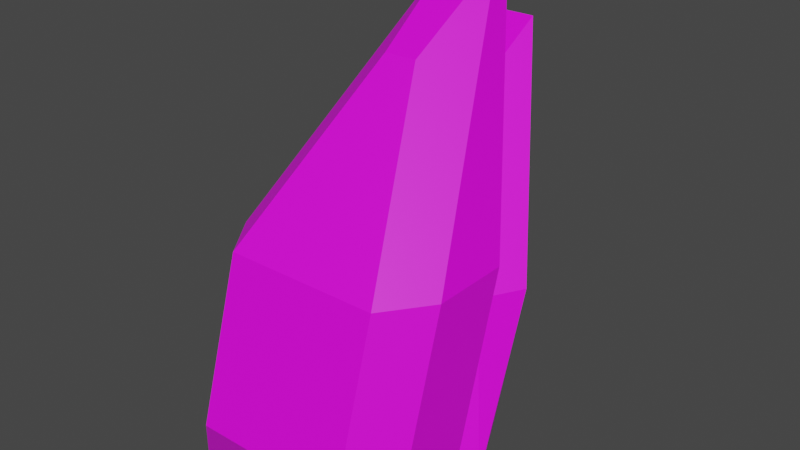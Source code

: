 # Source: volcano_rock1.blend  (saved by Blender 2.83.18; exported with 4.5.12 LTS)
import bpy
from mathutils import Matrix  # noqa: F401  (used for matrix-valued properties, if any)

bpy.ops.wm.read_factory_settings(use_empty=True)
scene = bpy.context.scene
scene.name = 'Scene'

# ---- collections
col_collection = bpy.data.collections.new('Collection'); scene.collection.children.link(col_collection)

# ---- images (referenced by path relative to the original .blend; pixels are not part of the script)
import os
ASSET_DIR = os.environ.get("B2B_ASSET_DIR", "")  # directory of the original .blend (textures are referenced by path, not embedded)
HERE = os.path.dirname(os.path.abspath(__file__))  # packed textures are extracted next to this script under _unpacked/

def load_image(name, relpath, width, height, colorspace="sRGB"):
    """Load a texture the original file referenced (path relative to the .blend, or extracted next to this script)."""
    p = next((c for c in (os.path.join(HERE, relpath), os.path.join(ASSET_DIR, relpath)) if relpath and os.path.exists(c)), "")
    if p:
        img = bpy.data.images.load(p, check_existing=True)
        img.name = name
    else:  # same state as the original file: an image datablock whose file is absent (Cycles renders it pink)
        img = bpy.data.images.new(name, width, height)
        img.source = "FILE"
        img.filepath = "//" + (relpath or name)
    img.colorspace_settings.name = colorspace
    return img
img_volcano_rock1 = load_image('volcano rock1', 'volcano rock1.png', 1024, 1024, 'sRGB')

# ---- materials (node trees are filled in below, after node groups)
mat_material_001 = bpy.data.materials.new('Material.001')
mat_material_001.use_transparent_shadow = False

# ---- material node trees
mat_material_001.use_nodes = True; mat_material_001.node_tree.nodes.clear()
_N = mat_material_001.node_tree.nodes; _L = mat_material_001.node_tree.links
n0 = _N.new('ShaderNodeBsdfPrincipled'); n0.name = 'Principled BSDF'; n0.location = (10, 300)
n0.distribution = 'GGX'
n0.subsurface_method = 'BURLEY'
n0.inputs[3].default_value = 1.45
n0.inputs[27].default_value = (0.0, 0.0, 0.0, 1.0)
n0.inputs[28].default_value = 1.0
n1 = _N.new('ShaderNodeOutputMaterial'); n1.name = 'Material Output'; n1.location = (300, 300)
n2 = _N.new('ShaderNodeTexImage'); n2.name = 'Image Texture'; n2.location = (-280, 280)
n2.image = img_volcano_rock1
_L.new(n0.outputs[0], n1.inputs[0])
_L.new(n2.outputs[0], n0.inputs[0])
n1.is_active_output = True

# ---- world
world_world = bpy.data.worlds.new('World'); scene.world = world_world
world_world.use_nodes = True; world_world.node_tree.nodes.clear()
_N = world_world.node_tree.nodes; _L = world_world.node_tree.links
n0 = _N.new('ShaderNodeOutputWorld'); n0.name = 'World Output'; n0.location = (300, 300)
n1 = _N.new('ShaderNodeBackground'); n1.name = 'Background'; n1.location = (10, 300)
n1.inputs[0].default_value = (0.05088, 0.05088, 0.05088, 1.0)
_L.new(n1.outputs[0], n0.inputs[0])
n0.is_active_output = True
world_world.color = (0.05088, 0.05088, 0.05088)
world_world.use_sun_shadow = False
world_world.sun_shadow_jitter_overblur = 0.0

# ---- meshes
me_cube_001 = bpy.data.meshes.new('Cube.001')
me_cube_001.from_pydata([(-1.0, -0.3557, -1.0), (-1.0, 0.2432, 1.0), (-1.0, 0.3557, -1.0), (-1.0, 0.9546, 1.0), (1.0, -0.3557, -1.0), (1.0, 0.2432, 1.0), (1.0, 0.3557, -1.0), (1.0, 0.9546, 1.0), (-1.0, 0.0, -1.0), (-1.0, 0.6134, 1.0), (1.0, 0.0, -1.0), (1.0, 0.6134, 1.0), (-0.208, 1.971, 3.021), (-0.208, 2.045, 3.021), (0.208, 2.045, 3.021), (0.208, 1.971, 3.021), (0.208, 1.897, 3.021), (-0.208, 1.897, 3.021), (-0.7259, 1.084, 0.5536), (-0.7259, 0.6491, -0.9973), (0.7259, 0.6491, -0.9973), (0.7259, 1.084, 0.5536), (-0.151, 1.875, 2.02), (0.151, 1.875, 2.02), (-0.9295, 1.458, 0.5522), (-0.9295, 0.9013, -1.005), (0.9295, 0.9013, -1.005), (0.9295, 1.458, 0.5522), (-0.1934, 2.472, 2.431), (0.1934, 2.472, 2.431), (-0.6539, 1.855, 0.5541), (-0.6539, 1.463, -1.002), (0.6539, 1.463, -1.002), (0.6539, 1.855, 0.5541), (-0.136, 2.568, 1.875), (0.136, 2.568, 1.875), (-0.7025, -0.5908, -0.4029), (-0.7025, -0.1701, 1.002), (0.7025, -0.1701, 1.002), (0.7025, -0.5908, -0.4029), (0.1461, 0.9919, 2.422), (-0.1461, 0.9919, 2.422)], [], [(8, 9, 3, 2), (2, 3, 18, 19), (10, 11, 5, 4), (17, 1, 37, 41), (8, 10, 4, 0), (14, 7, 21, 23), (4, 5, 38, 39), (2, 6, 10, 8), (6, 7, 11, 10), (0, 1, 9, 8), (15, 12, 17, 16), (14, 13, 12, 15), (5, 11, 15, 16), (11, 7, 14, 15), (9, 1, 17, 12), (3, 9, 12, 13), (23, 21, 27, 29), (20, 19, 25, 26), (13, 14, 23, 22), (3, 13, 22, 18), (7, 6, 20, 21), (6, 2, 19, 20), (24, 28, 34, 30), (25, 24, 30, 31), (22, 23, 29, 28), (19, 18, 24, 25), (18, 22, 28, 24), (21, 20, 26, 27), (31, 30, 33, 32), (33, 30, 34, 35), (27, 26, 32, 33), (26, 25, 31, 32), (29, 27, 33, 35), (28, 29, 35, 34), (39, 38, 37, 36), (37, 38, 40, 41), (5, 16, 40, 38), (16, 17, 41, 40), (1, 0, 36, 37), (0, 4, 39, 36)])
_uv = me_cube_001.uv_layers.new(name='UVMap')
_uv.uv.foreach_set('vector', [0.375, 0.125, 0.625, 0.125, 0.625, 0.25, 0.375, 0.25, 0.375, 0.25, 0.625, 0.25, 0.625, 0.25, 0.375, 0.25, 0.375, 0.625, 0.625, 0.625, 0.625, 0.75, 0.375, 0.75, 0.625, 0.0, 0.625, 0.0, 0.625, 0.0, 0.625, 0.0, 0.125, 0.625, 0.375, 0.625, 0.375, 0.75, 0.125, 0.75, 0.625, 0.5, 0.625, 0.5, 0.625, 0.5, 0.625, 0.5, 0.375, 0.75, 0.625, 0.75, 0.625, 0.75, 0.375, 0.75, 0.125, 0.5, 0.375, 0.5, 0.375, 0.625, 0.125, 0.625, 0.375, 0.5, 0.625, 0.5, 0.625, 0.625, 0.375, 0.625, 0.375, 0.0, 0.625, 0.0, 0.625, 0.125, 0.375, 0.125, 0.625, 0.625, 0.875, 0.625, 0.875, 0.75, 0.625, 0.75, 0.625, 0.5, 0.875, 0.5, 0.875, 0.625, 0.625, 0.625, 0.625, 0.75, 0.625, 0.625, 0.625, 0.625, 0.625, 0.75, 0.625, 0.625, 0.625, 0.5, 0.625, 0.5, 0.625, 0.625, 0.625, 0.125, 0.625, 0.0, 0.625, 0.0, 0.625, 0.125, 0.625, 0.25, 0.625, 0.125, 0.625, 0.125, 0.625, 0.25, 0.625, 0.5, 0.625, 0.5, 0.625, 0.5, 0.625, 0.5, 0.375, 0.5, 0.125, 0.5, 0.125, 0.5, 0.375, 0.5, 0.875, 0.5, 0.625, 0.5, 0.625, 0.5, 0.875, 0.5, 0.625, 0.25, 0.625, 0.25, 0.625, 0.25, 0.625, 0.25, 0.625, 0.5, 0.375, 0.5, 0.375, 0.5, 0.625, 0.5, 0.375, 0.5, 0.125, 0.5, 0.125, 0.5, 0.375, 0.5, 0.625, 0.25, 0.625, 0.25, 0.625, 0.25, 0.625, 0.25, 0.375, 0.25, 0.625, 0.25, 0.625, 0.25, 0.375, 0.25, 0.875, 0.5, 0.625, 0.5, 0.625, 0.5, 0.875, 0.5, 0.375, 0.25, 0.625, 0.25, 0.625, 0.25, 0.375, 0.25, 0.625, 0.25, 0.625, 0.25, 0.625, 0.25, 0.625, 0.25, 0.625, 0.5, 0.375, 0.5, 0.375, 0.5, 0.625, 0.5, 0.375, 0.25, 0.625, 0.25, 0.625, 0.5, 0.375, 0.5, 0.625, 0.5, 0.625, 0.25, 0.625, 0.25, 0.625, 0.5, 0.625, 0.5, 0.375, 0.5, 0.375, 0.5, 0.625, 0.5, 0.375, 0.5, 0.125, 0.5, 0.125, 0.5, 0.375, 0.5, 0.625, 0.5, 0.625, 0.5, 0.625, 0.5, 0.625, 0.5, 0.875, 0.5, 0.625, 0.5, 0.625, 0.5, 0.875, 0.5, 0.375, 0.75, 0.625, 0.75, 0.625, 1.0, 0.375, 1.0, 0.625, 1.0, 0.625, 0.75, 0.625, 0.75, 0.625, 1.0, 0.625, 0.75, 0.625, 0.75, 0.625, 0.75, 0.625, 0.75, 0.625, 0.75, 0.875, 0.75, 0.875, 0.75, 0.625, 0.75, 0.625, 0.0, 0.375, 0.0, 0.375, 0.0, 0.625, 0.0, 0.125, 0.75, 0.375, 0.75, 0.375, 0.75, 0.125, 0.75])
me_cube_001.materials.append(mat_material_001)
me_cube_001.use_remesh_fix_poles = True
me_cube_001.use_remesh_preserve_attributes = False
me_cube_001.use_mirror_vertex_groups = False
me_cube_001.update()

# ---- objects
ob_cube = bpy.data.objects.new('Cube', me_cube_001)

# ---- transforms, parenting, visibility, modifiers, constraints
ob_cube.location = (0.0, 0.0, 0.0)
ob_cube.lineart.crease_threshold = 0.0

# ---- collection membership
col_collection.objects.link(ob_cube)

# ---- scene / render settings (as saved in the file)
scene.frame_start = 1; scene.frame_end = 250; scene.frame_set(1)
scene.render.engine = 'BLENDER_EEVEE_NEXT'
scene.cycles.use_denoising = False
scene.cycles.samples = 128
scene.cycles.sampling_pattern = 'TABULATED_SOBOL'
scene.cycles.use_adaptive_sampling = False
scene.cycles.use_light_tree = False
scene.view_settings.view_transform = 'Filmic'
bpy.context.view_layer.update()

# ---- added for rendering (the .blend has no active camera and no usable light): camera, sun
cam_auto = bpy.data.cameras.new('AutoCamera')
cam_auto.lens = 50.0
cam_auto.sensor_width = 36.0
cam_auto.clip_end = 1000.0
ob_auto_camera = bpy.data.objects.new('AutoCamera', cam_auto)
scene.collection.objects.link(ob_auto_camera)
ob_auto_camera.location = (5.08366, -5.1117, 5.07466)
ob_auto_camera.rotation_euler = (1.09748, -7.21219e-08, 0.694738)
scene.camera = ob_auto_camera
light_auto_sun = bpy.data.lights.new('AutoSun', 'SUN')
light_auto_sun.energy = 3.0
light_auto_sun.angle = 0.0523599
ob_auto_sun = bpy.data.objects.new('AutoSun', light_auto_sun)
scene.collection.objects.link(ob_auto_sun)
ob_auto_sun.rotation_euler = (0.872665, 0.174533, 0.523599)
bpy.context.view_layer.update()
